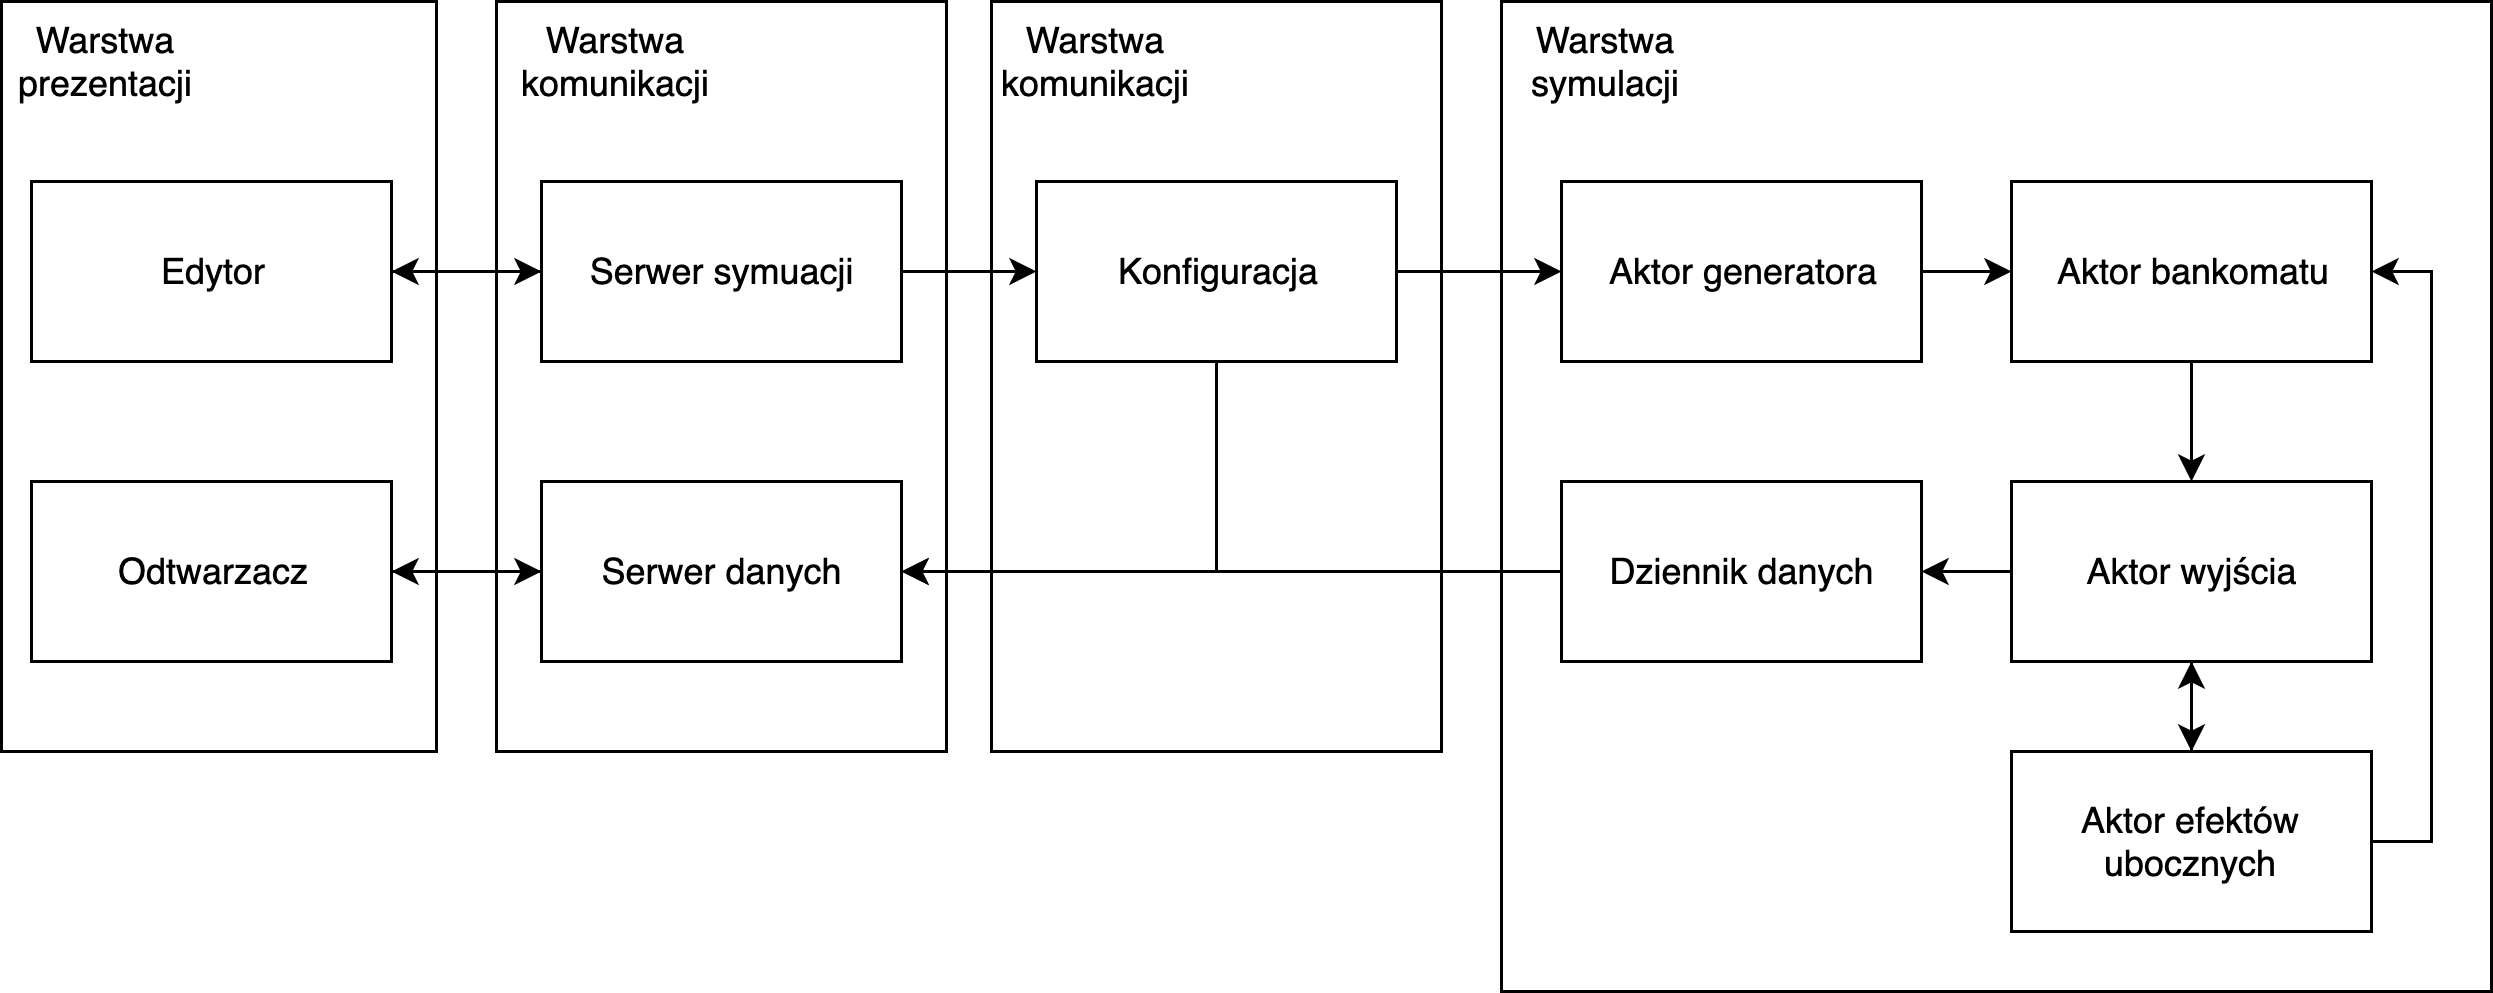

The diagram above was exported from draw.io. Its source (the exported page's mxGraphModel, read from the mxfile embedded in the PNG):
<mxGraphModel dx="918" dy="622" grid="1" gridSize="10" guides="1" tooltips="1" connect="1" arrows="1" fold="1" page="1" pageScale="1" pageWidth="850" pageHeight="1100" math="0" shadow="0">
  <root>
    <mxCell id="0" />
    <mxCell id="1" parent="0" />
    <mxCell id="2" value="" style="rounded=0;whiteSpace=wrap;html=1;" vertex="1" parent="1">
      <mxGeometry x="510" y="1560" width="330" height="330" as="geometry" />
    </mxCell>
    <mxCell id="3" value="&lt;div&gt;Warstwa symulacji&lt;/div&gt;" style="text;html=1;strokeColor=none;fillColor=none;align=center;verticalAlign=middle;whiteSpace=wrap;rounded=0;" vertex="1" parent="1">
      <mxGeometry x="510" y="1560" width="70" height="40" as="geometry" />
    </mxCell>
    <mxCell id="4" value="" style="rounded=0;whiteSpace=wrap;html=1;" vertex="1" parent="1">
      <mxGeometry x="340" y="1560" width="150" height="250" as="geometry" />
    </mxCell>
    <mxCell id="5" value="Warstwa komunikacji" style="text;html=1;strokeColor=none;fillColor=none;align=center;verticalAlign=middle;whiteSpace=wrap;rounded=0;" vertex="1" parent="1">
      <mxGeometry x="340" y="1560" width="70" height="40" as="geometry" />
    </mxCell>
    <mxCell id="6" value="" style="rounded=0;whiteSpace=wrap;html=1;" vertex="1" parent="1">
      <mxGeometry x="175" y="1560" width="150" height="250" as="geometry" />
    </mxCell>
    <mxCell id="7" value="Warstwa komunikacji" style="text;html=1;strokeColor=none;fillColor=none;align=center;verticalAlign=middle;whiteSpace=wrap;rounded=0;" vertex="1" parent="1">
      <mxGeometry x="180" y="1560" width="70" height="40" as="geometry" />
    </mxCell>
    <mxCell id="8" value="" style="rounded=0;whiteSpace=wrap;html=1;" vertex="1" parent="1">
      <mxGeometry x="10" y="1560" width="145" height="250" as="geometry" />
    </mxCell>
    <mxCell id="9" style="edgeStyle=orthogonalEdgeStyle;rounded=0;orthogonalLoop=1;jettySize=auto;html=1;exitX=0.5;exitY=1;exitDx=0;exitDy=0;entryX=0.5;entryY=0;entryDx=0;entryDy=0;" edge="1" source="10" target="15" parent="1">
      <mxGeometry relative="1" as="geometry" />
    </mxCell>
    <mxCell id="10" value="Aktor bankomatu" style="rounded=0;whiteSpace=wrap;html=1;" vertex="1" parent="1">
      <mxGeometry x="680" y="1620" width="120" height="60" as="geometry" />
    </mxCell>
    <mxCell id="11" style="edgeStyle=orthogonalEdgeStyle;rounded=0;orthogonalLoop=1;jettySize=auto;html=1;exitX=1;exitY=0.5;exitDx=0;exitDy=0;" edge="1" source="12" target="10" parent="1">
      <mxGeometry relative="1" as="geometry" />
    </mxCell>
    <mxCell id="12" value="Aktor generatora" style="rounded=0;whiteSpace=wrap;html=1;" vertex="1" parent="1">
      <mxGeometry x="530" y="1620" width="120" height="60" as="geometry" />
    </mxCell>
    <mxCell id="13" style="edgeStyle=orthogonalEdgeStyle;rounded=0;orthogonalLoop=1;jettySize=auto;html=1;exitX=0;exitY=0.5;exitDx=0;exitDy=0;" edge="1" source="15" target="32" parent="1">
      <mxGeometry relative="1" as="geometry" />
    </mxCell>
    <mxCell id="14" style="edgeStyle=orthogonalEdgeStyle;rounded=0;orthogonalLoop=1;jettySize=auto;html=1;exitX=0.5;exitY=1;exitDx=0;exitDy=0;entryX=0.5;entryY=0;entryDx=0;entryDy=0;" edge="1" source="15" target="21" parent="1">
      <mxGeometry relative="1" as="geometry" />
    </mxCell>
    <mxCell id="15" value="&lt;div&gt;Aktor wyjścia&lt;/div&gt;" style="rounded=0;whiteSpace=wrap;html=1;" vertex="1" parent="1">
      <mxGeometry x="680" y="1720" width="120" height="60" as="geometry" />
    </mxCell>
    <mxCell id="16" style="edgeStyle=orthogonalEdgeStyle;rounded=0;orthogonalLoop=1;jettySize=auto;html=1;exitX=1;exitY=0.5;exitDx=0;exitDy=0;entryX=0;entryY=0.5;entryDx=0;entryDy=0;" edge="1" source="18" target="27" parent="1">
      <mxGeometry relative="1" as="geometry" />
    </mxCell>
    <mxCell id="17" style="edgeStyle=orthogonalEdgeStyle;rounded=0;orthogonalLoop=1;jettySize=auto;html=1;exitX=0;exitY=0.5;exitDx=0;exitDy=0;entryX=1;entryY=0.5;entryDx=0;entryDy=0;" edge="1" source="18" target="29" parent="1">
      <mxGeometry relative="1" as="geometry" />
    </mxCell>
    <mxCell id="18" value="Serwer symuacji" style="rounded=0;whiteSpace=wrap;html=1;" vertex="1" parent="1">
      <mxGeometry x="190" y="1620" width="120" height="60" as="geometry" />
    </mxCell>
    <mxCell id="19" style="edgeStyle=orthogonalEdgeStyle;rounded=0;orthogonalLoop=1;jettySize=auto;html=1;exitX=1;exitY=0.5;exitDx=0;exitDy=0;entryX=1;entryY=0.5;entryDx=0;entryDy=0;" edge="1" source="21" target="10" parent="1">
      <mxGeometry relative="1" as="geometry" />
    </mxCell>
    <mxCell id="20" style="edgeStyle=orthogonalEdgeStyle;rounded=0;orthogonalLoop=1;jettySize=auto;html=1;exitX=0.5;exitY=0;exitDx=0;exitDy=0;entryX=0.5;entryY=1;entryDx=0;entryDy=0;" edge="1" source="21" target="15" parent="1">
      <mxGeometry relative="1" as="geometry" />
    </mxCell>
    <mxCell id="21" value="Aktor efektów ubocznych" style="rounded=0;whiteSpace=wrap;html=1;" vertex="1" parent="1">
      <mxGeometry x="680" y="1810" width="120" height="60" as="geometry" />
    </mxCell>
    <mxCell id="22" style="edgeStyle=orthogonalEdgeStyle;rounded=0;orthogonalLoop=1;jettySize=auto;html=1;exitX=1;exitY=0.5;exitDx=0;exitDy=0;entryX=0.5;entryY=1;entryDx=0;entryDy=0;startArrow=classic;startFill=1;endArrow=none;endFill=0;" edge="1" source="25" target="27" parent="1">
      <mxGeometry relative="1" as="geometry" />
    </mxCell>
    <mxCell id="23" style="edgeStyle=orthogonalEdgeStyle;rounded=0;orthogonalLoop=1;jettySize=auto;html=1;exitX=1;exitY=0.5;exitDx=0;exitDy=0;entryX=0;entryY=0.5;entryDx=0;entryDy=0;endArrow=none;endFill=0;startArrow=classic;startFill=1;" edge="1" source="25" target="32" parent="1">
      <mxGeometry relative="1" as="geometry" />
    </mxCell>
    <mxCell id="24" style="edgeStyle=orthogonalEdgeStyle;rounded=0;orthogonalLoop=1;jettySize=auto;html=1;exitX=0;exitY=0.5;exitDx=0;exitDy=0;entryX=1;entryY=0.5;entryDx=0;entryDy=0;" edge="1" source="25" target="31" parent="1">
      <mxGeometry relative="1" as="geometry" />
    </mxCell>
    <mxCell id="25" value="Serwer danych" style="rounded=0;whiteSpace=wrap;html=1;" vertex="1" parent="1">
      <mxGeometry x="190" y="1720" width="120" height="60" as="geometry" />
    </mxCell>
    <mxCell id="26" style="edgeStyle=orthogonalEdgeStyle;rounded=0;orthogonalLoop=1;jettySize=auto;html=1;exitX=1;exitY=0.5;exitDx=0;exitDy=0;entryX=0;entryY=0.5;entryDx=0;entryDy=0;" edge="1" source="27" target="12" parent="1">
      <mxGeometry relative="1" as="geometry" />
    </mxCell>
    <mxCell id="27" value="Konfiguracja" style="rounded=0;whiteSpace=wrap;html=1;" vertex="1" parent="1">
      <mxGeometry x="355" y="1620" width="120" height="60" as="geometry" />
    </mxCell>
    <mxCell id="28" style="edgeStyle=orthogonalEdgeStyle;rounded=0;orthogonalLoop=1;jettySize=auto;html=1;exitX=1;exitY=0.5;exitDx=0;exitDy=0;entryX=0;entryY=0.5;entryDx=0;entryDy=0;" edge="1" source="29" target="18" parent="1">
      <mxGeometry relative="1" as="geometry" />
    </mxCell>
    <mxCell id="29" value="Edytor" style="rounded=0;whiteSpace=wrap;html=1;" vertex="1" parent="1">
      <mxGeometry x="20" y="1620" width="120" height="60" as="geometry" />
    </mxCell>
    <mxCell id="30" style="edgeStyle=orthogonalEdgeStyle;rounded=0;orthogonalLoop=1;jettySize=auto;html=1;exitX=1;exitY=0.5;exitDx=0;exitDy=0;entryX=0;entryY=0.5;entryDx=0;entryDy=0;" edge="1" source="31" target="25" parent="1">
      <mxGeometry relative="1" as="geometry" />
    </mxCell>
    <mxCell id="31" value="Odtwarzacz" style="rounded=0;whiteSpace=wrap;html=1;" vertex="1" parent="1">
      <mxGeometry x="20" y="1720" width="120" height="60" as="geometry" />
    </mxCell>
    <mxCell id="32" value="&lt;div&gt;Dziennik danych&lt;/div&gt;" style="rounded=0;whiteSpace=wrap;html=1;" vertex="1" parent="1">
      <mxGeometry x="530" y="1720" width="120" height="60" as="geometry" />
    </mxCell>
    <mxCell id="33" value="Warstwa prezentacji" style="text;html=1;strokeColor=none;fillColor=none;align=center;verticalAlign=middle;whiteSpace=wrap;rounded=0;" vertex="1" parent="1">
      <mxGeometry x="10" y="1560" width="70" height="40" as="geometry" />
    </mxCell>
  </root>
</mxGraphModel>